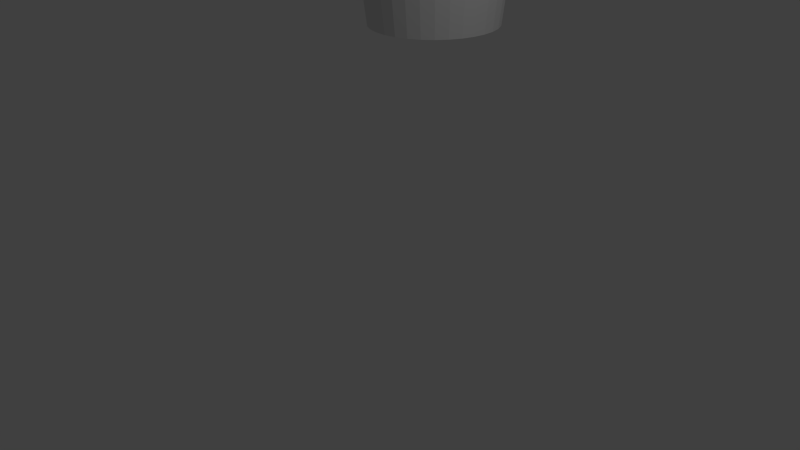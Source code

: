 # Source: Bucket.blend  (saved by Blender 2.68.0; exported with 4.5.12 LTS)
import bpy
from mathutils import Matrix  # noqa: F401  (used for matrix-valued properties, if any)

bpy.ops.wm.read_factory_settings(use_empty=True)
scene = bpy.context.scene
scene.name = 'Scene'

# ---- collections
col_collection_1 = bpy.data.collections.new('Collection 1'); scene.collection.children.link(col_collection_1)

# ---- world
world_world = bpy.data.worlds.new('World'); scene.world = world_world
world_world.color = (0.05088, 0.05088, 0.05088)
world_world.use_sun_shadow = False
world_world.sun_shadow_jitter_overblur = 0.0
world_world.cycles.sampling_method = 'MANUAL'
world_world.cycles.sample_map_resolution = 256

# ---- cameras
cam_camera = bpy.data.cameras.new('Camera')
cam_camera.clip_end = 100.0
cam_camera.lens = 35.0
cam_camera.sensor_width = 32.0
cam_camera.sensor_height = 18.0
cam_camera.ortho_scale = 7.314
cam_camera.dof.focus_distance = 0.0
cam_camera.dof.aperture_fstop = 128.0

# ---- lights
light_lamp = bpy.data.lights.new('Lamp', 'POINT')
light_lamp.transmission_factor = 0.0
light_lamp.cutoff_distance = 30.0
light_lamp.energy = 100.0
light_lamp.shadow_buffer_clip_start = 1.001
light_lamp.shadow_soft_size = 0.1
light_lamp.shadow_maximum_resolution = 0.006
light_lamp.use_absolute_resolution = True
light_lamp.cycles.use_multiple_importance_sampling = False

# ---- meshes
me_cylinder_001 = bpy.data.meshes.new('Cylinder.001')
me_cylinder_001.from_pydata([(0.006043, 0.9379, -1.202), (6.99e-08, 1.219, 1.206), (0.1887, 0.9187, -1.202), (0.2378, 1.195, 1.206), (0.3639, 0.8644, -1.202), (0.4664, 1.126, 1.206), (0.525, 0.7772, -1.202), (0.6772, 1.013, 1.206), (0.6659, 0.6604, -1.202), (0.8619, 0.8619, 1.206), (0.7814, 0.5187, -1.202), (1.013, 0.6772, 1.206), (0.8671, 0.3573, -1.202), (1.126, 0.4664, 1.206), (0.9199, 0.1825, -1.202), (1.195, 0.2378, 1.206), (0.9378, 0.0006947, -1.202), (1.219, 1.089e-07, 1.206), (0.9202, -0.1811, -1.202), (1.195, -0.2378, 1.206), (0.8676, -0.3561, -1.202), (1.126, -0.4664, 1.206), (0.782, -0.5177, -1.202), (1.013, -0.6772, 1.206), (0.6666, -0.6598, -1.202), (0.8619, -0.8619, 1.206), (0.5256, -0.7768, -1.202), (0.6772, -1.013, 1.206), (0.3643, -0.8643, -1.202), (0.4664, -1.126, 1.206), (0.1889, -0.9187, -1.202), (0.2378, -1.195, 1.206), (0.006014, -0.9379, -1.202), (-4.064e-07, -1.219, 1.206), (-0.1773, -0.921, -1.202), (-0.2378, -1.195, 1.206), (-0.3541, -0.8685, -1.202), (-0.4664, -1.126, 1.206), (-0.5173, -0.7824, -1.202), (-0.6772, -1.013, 1.206), (-0.6605, -0.6658, -1.202), (-0.8619, -0.8619, 1.206), (-0.7783, -0.5233, -1.202), (-1.013, -0.6772, 1.206), (-0.8658, -0.3604, -1.202), (-1.126, -0.4664, 1.206), (-0.9197, -0.1835, -1.202), (-1.195, -0.2378, 1.206), (-0.9378, 0.0006663, -1.202), (-1.219, 1.166e-06, 1.206), (-0.9195, 0.1847, -1.202), (-1.195, 0.2378, 1.206), (-0.8654, 0.3616, -1.202), (-1.126, 0.4664, 1.206), (-0.7777, 0.5243, -1.202), (-1.013, 0.6772, 1.206), (-0.6599, 0.6665, -1.202), (-0.8619, 0.8619, 1.206), (-0.5166, 0.7828, -1.202), (-0.6772, 1.013, 1.206), (-0.3536, 0.8687, -1.202), (-0.4664, 1.126, 1.206), (-0.1771, 0.9211, -1.202), (-0.2378, 1.195, 1.206), (0.1827, 0.9184, -0.9332), (7.763e-08, 0.9364, -0.9332), (-0.1827, 0.9184, -0.9332), (-0.3583, 0.8651, -0.9332), (-0.5202, 0.7785, -0.9332), (-0.6621, 0.6621, -0.9332), (-0.7785, 0.5202, -0.9332), (-0.8651, 0.3583, -0.9332), (-0.9184, 0.1827, -0.9332), (-0.9364, 1.189e-06, -0.9332), (-0.9184, -0.1827, -0.9332), (-0.8651, -0.3583, -0.9332), (-0.7785, -0.5202, -0.9332), (-0.6621, -0.6621, -0.9332), (-0.5202, -0.7785, -0.9332), (-0.3583, -0.8651, -0.9332), (-0.1827, -0.9184, -0.9332), (-3.987e-07, -0.9364, -0.9332), (0.1827, -0.9184, -0.9332), (0.3583, -0.8651, -0.9332), (0.5202, -0.7785, -0.9332), (0.6621, -0.6621, -0.9332), (0.7785, -0.5202, -0.9332), (0.8651, -0.3583, -0.9332), (0.9184, -0.1827, -0.9332), (0.9364, 1.321e-07, -0.9332), (0.9184, 0.1827, -0.9332), (0.8651, 0.3583, -0.9332), (0.7785, 0.5202, -0.9332), (0.6621, 0.6621, -0.9332), (0.5202, 0.7785, -0.9332), (0.3583, 0.8651, -0.9332), (0.6278, 0.07075, -0.8018)], [], [(0, 1, 3, 2), (2, 3, 5, 4), (4, 5, 7, 6), (6, 7, 9, 8), (8, 9, 11, 10), (10, 11, 13, 12), (12, 13, 15, 14), (14, 15, 17, 16), (16, 17, 19, 18), (18, 19, 21, 20), (20, 21, 23, 22), (22, 23, 25, 24), (24, 25, 27, 26), (26, 27, 29, 28), (28, 29, 31, 30), (30, 31, 33, 32), (32, 33, 35, 34), (34, 35, 37, 36), (36, 37, 39, 38), (38, 39, 41, 40), (40, 41, 43, 42), (42, 43, 45, 44), (44, 45, 47, 46), (46, 47, 49, 48), (48, 49, 51, 50), (50, 51, 53, 52), (52, 53, 55, 54), (54, 55, 57, 56), (56, 57, 59, 58), (58, 59, 61, 60), (62, 63, 1, 0), (60, 61, 63, 62), (0, 2, 4, 6, 8, 10, 12, 14, 16, 18, 20, 22, 24, 26, 28, 30, 32, 34, 36, 38, 40, 42, 44, 46, 48, 50, 52, 54, 56, 58, 60, 62), (64, 65, 66, 67, 68, 69, 70, 71, 72, 73, 74, 75, 76, 77, 78, 79, 80, 81, 82, 83, 84, 85, 86, 87, 88, 89, 90, 91, 92, 93, 94, 95), (1, 65, 64, 3), (63, 66, 65, 1), (61, 67, 66, 63), (59, 68, 67, 61), (57, 69, 68, 59), (55, 70, 69, 57), (53, 71, 70, 55), (51, 72, 71, 53), (49, 73, 72, 51), (47, 74, 73, 49), (45, 75, 74, 47), (43, 76, 75, 45), (41, 77, 76, 43), (39, 78, 77, 41), (37, 79, 78, 39), (35, 80, 79, 37), (33, 81, 80, 35), (31, 82, 81, 33), (29, 83, 82, 31), (27, 84, 83, 29), (25, 85, 84, 27), (23, 86, 85, 25), (21, 87, 86, 23), (19, 88, 87, 21), (17, 89, 88, 19), (15, 90, 89, 17), (13, 91, 90, 15), (11, 92, 91, 13), (9, 93, 92, 11), (7, 94, 93, 9), (5, 95, 94, 7), (3, 64, 95, 5)])
me_cylinder_001.use_remesh_preserve_volume = False
me_cylinder_001.use_remesh_preserve_attributes = False
me_cylinder_001.use_mirror_vertex_groups = False
me_cylinder_001.update()

# ---- objects
ob_cylinder = bpy.data.objects.new('Cylinder', me_cylinder_001)
ob_lamp = bpy.data.objects.new('Lamp', light_lamp)
ob_camera = bpy.data.objects.new('Camera', cam_camera)

# ---- transforms, parenting, visibility, modifiers, constraints
ob_cylinder.location = (-1.061, 2.152, 3.634)
ob_cylinder.lineart.crease_threshold = 0.0
ob_lamp.location = (4.076, 1.005, 5.904)
ob_lamp.rotation_euler = (0.6503, 0.05522, 1.866)
ob_lamp.lock_rotations_4d = False
ob_lamp.empty_display_type = 'ARROWS'
ob_lamp.color = (0.0, 0.0, 0.0, 0.0)
ob_lamp.lineart.crease_threshold = 0.0
ob_camera.location = (7.481, -6.508, 5.344)
ob_camera.rotation_euler = (1.109, 0.01082, 0.8149)
ob_camera.lock_rotations_4d = False
ob_camera.empty_display_type = 'ARROWS'
ob_camera.color = (0.0, 0.0, 0.0, 0.0)
ob_camera.display_type = 'WIRE'
ob_camera.lineart.crease_threshold = 0.0

# ---- collection membership
col_collection_1.objects.link(ob_cylinder)
col_collection_1.objects.link(ob_lamp)
col_collection_1.objects.link(ob_camera)

# ---- scene / render settings (as saved in the file)
scene.camera = ob_camera
scene.frame_start = 1; scene.frame_end = 250; scene.frame_set(1)
scene.render.engine = 'BLENDER_EEVEE_NEXT'
scene.render.image_settings.color_mode = 'RGB'
scene.render.image_settings.compression = 90
scene.render.resolution_percentage = 50
scene.render.dither_intensity = 0.0
scene.cycles.use_denoising = False
scene.cycles.samples = 10
scene.cycles.sampling_pattern = 'TABULATED_SOBOL'
scene.cycles.light_sampling_threshold = 0.0
scene.cycles.use_adaptive_sampling = False
scene.cycles.use_light_tree = False
scene.cycles.blur_glossy = 0.0
scene.cycles.volume_bounces = 1
scene.cycles.pixel_filter_type = 'GAUSSIAN'
scene.cycles.sample_clamp_indirect = 0.0
scene.view_settings.view_transform = 'Standard'
bpy.context.view_layer.update()
